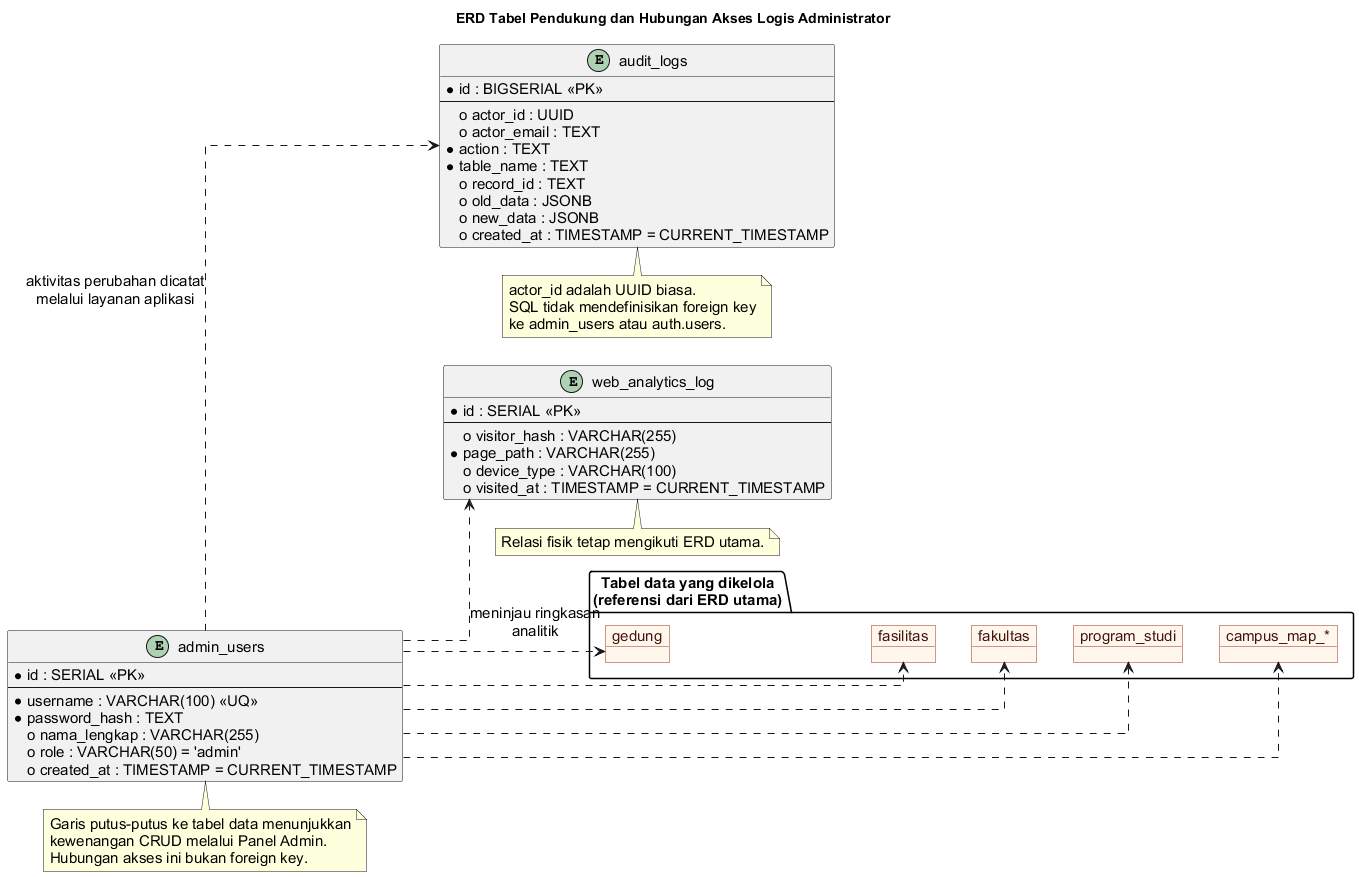

The diagram above was rendered by PlantUML. Its source (embedded in the PNG):
@startuml
title ERD Tabel Pendukung dan Hubungan Akses Logis Administrator
left to right direction
skinparam backgroundColor white
skinparam defaultFontName "Arial"
skinparam defaultFontSize 15
skinparam shadowing false
skinparam linetype ortho
skinparam nodesep 28
skinparam ranksep 36
skinparam entity {
  BackgroundColor #F8FAFC
  BorderColor #334155
  FontColor #0F172A
}
skinparam object {
  BackgroundColor #FFF7ED
  BorderColor #9A3412
  FontColor #431407
}

entity "admin_users" as admin_users {
  * id : SERIAL <<PK>>
  --
  * username : VARCHAR(100) <<UQ>>
  * password_hash : TEXT
  o nama_lengkap : VARCHAR(255)
  o role : VARCHAR(50) = 'admin'
  o created_at : TIMESTAMP = CURRENT_TIMESTAMP
}

entity "audit_logs" as audit_logs {
  * id : BIGSERIAL <<PK>>
  --
  o actor_id : UUID
  o actor_email : TEXT
  * action : TEXT
  * table_name : TEXT
  o record_id : TEXT
  o old_data : JSONB
  o new_data : JSONB
  o created_at : TIMESTAMP = CURRENT_TIMESTAMP
}

entity "web_analytics_log" as web_analytics_log {
  * id : SERIAL <<PK>>
  --
  o visitor_hash : VARCHAR(255)
  * page_path : VARCHAR(255)
  o device_type : VARCHAR(100)
  o visited_at : TIMESTAMP = CURRENT_TIMESTAMP
}

package "Tabel data yang dikelola\n(referensi dari ERD utama)" {
  object "gedung" as ref_gedung
  object "fasilitas" as ref_fasilitas
  object "fakultas" as ref_fakultas
  object "program_studi" as ref_program_studi
  object "campus_map_*" as ref_campus_map

  ref_gedung -[hidden]down- ref_fasilitas
  ref_fasilitas -[hidden]down- ref_fakultas
  ref_fakultas -[hidden]down- ref_program_studi
  ref_program_studi -[hidden]down- ref_campus_map
}

admin_users ..> ref_gedung
admin_users ..> ref_fasilitas
admin_users ..> ref_fakultas
admin_users ..> ref_program_studi
admin_users ..> ref_campus_map
admin_users ..> audit_logs : aktivitas perubahan dicatat\nmelalui layanan aplikasi
admin_users ..> web_analytics_log : meninjau ringkasan\nanalitik

note bottom of admin_users
Garis putus-putus ke tabel data menunjukkan
kewenangan CRUD melalui Panel Admin.
Hubungan akses ini bukan foreign key.
end note

note bottom of audit_logs
actor_id adalah UUID biasa.
SQL tidak mendefinisikan foreign key
ke admin_users atau auth.users.
end note

note bottom of web_analytics_log
Relasi fisik tetap mengikuti ERD utama.
end note

@enduml